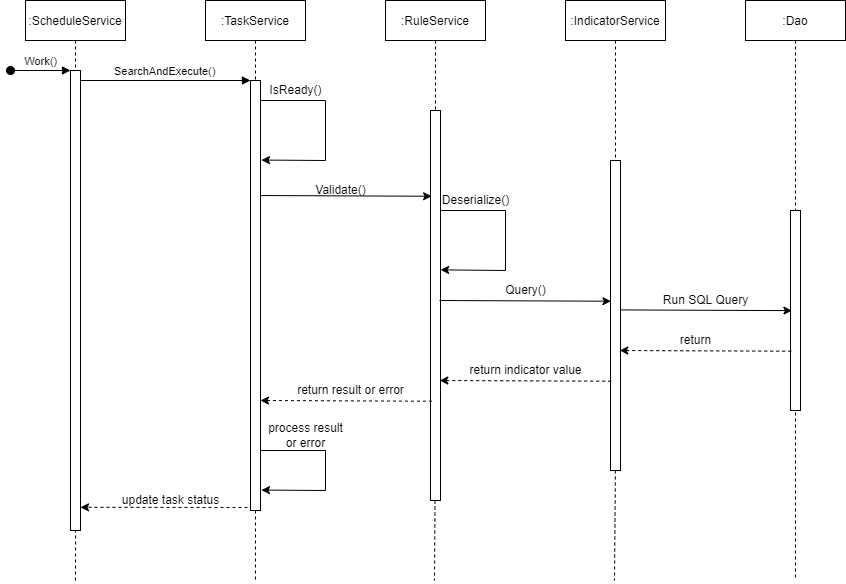

The diagram above was exported from draw.io. Its source (the exported page's mxGraphModel, read from the mxfile embedded in the PNG):
<mxGraphModel dx="920" dy="606" grid="1" gridSize="10" guides="1" tooltips="1" connect="1" arrows="1" fold="1" page="1" pageScale="1" pageWidth="850" pageHeight="1100" math="0" shadow="0">
  <root>
    <mxCell id="0" />
    <mxCell id="1" parent="0" />
    <mxCell id="3nuBFxr9cyL0pnOWT2aG-1" value=":ScheduleService" style="shape=umlLifeline;perimeter=lifelinePerimeter;container=1;collapsible=0;recursiveResize=0;rounded=0;shadow=0;strokeWidth=1;" parent="1" vertex="1">
      <mxGeometry x="120" y="80" width="100" height="530" as="geometry" />
    </mxCell>
    <mxCell id="3nuBFxr9cyL0pnOWT2aG-2" value="" style="points=[];perimeter=orthogonalPerimeter;rounded=0;shadow=0;strokeWidth=1;" parent="3nuBFxr9cyL0pnOWT2aG-1" vertex="1">
      <mxGeometry x="45" y="70" width="10" height="460" as="geometry" />
    </mxCell>
    <mxCell id="3nuBFxr9cyL0pnOWT2aG-3" value="Work()" style="verticalAlign=bottom;startArrow=oval;endArrow=block;startSize=8;shadow=0;strokeWidth=1;" parent="3nuBFxr9cyL0pnOWT2aG-1" target="3nuBFxr9cyL0pnOWT2aG-2" edge="1">
      <mxGeometry relative="1" as="geometry">
        <mxPoint x="-15" y="70" as="sourcePoint" />
      </mxGeometry>
    </mxCell>
    <mxCell id="3nuBFxr9cyL0pnOWT2aG-5" value=":TaskService" style="shape=umlLifeline;perimeter=lifelinePerimeter;container=1;collapsible=0;recursiveResize=0;rounded=0;shadow=0;strokeWidth=1;" parent="1" vertex="1">
      <mxGeometry x="300" y="80" width="100" height="510" as="geometry" />
    </mxCell>
    <mxCell id="3nuBFxr9cyL0pnOWT2aG-6" value="" style="points=[];perimeter=orthogonalPerimeter;rounded=0;shadow=0;strokeWidth=1;" parent="3nuBFxr9cyL0pnOWT2aG-5" vertex="1">
      <mxGeometry x="45" y="80" width="10" height="430" as="geometry" />
    </mxCell>
    <mxCell id="eG5WWtjmaDSq7fREAYGW-6" value="" style="endArrow=none;html=1;rounded=0;" edge="1" parent="3nuBFxr9cyL0pnOWT2aG-5">
      <mxGeometry width="50" height="50" relative="1" as="geometry">
        <mxPoint x="55" y="100" as="sourcePoint" />
        <mxPoint x="120" y="100" as="targetPoint" />
      </mxGeometry>
    </mxCell>
    <mxCell id="eG5WWtjmaDSq7fREAYGW-45" value="" style="endArrow=none;html=1;rounded=0;" edge="1" parent="3nuBFxr9cyL0pnOWT2aG-5">
      <mxGeometry width="50" height="50" relative="1" as="geometry">
        <mxPoint x="55" y="450" as="sourcePoint" />
        <mxPoint x="120" y="450" as="targetPoint" />
      </mxGeometry>
    </mxCell>
    <mxCell id="3nuBFxr9cyL0pnOWT2aG-8" value="SearchAndExecute()" style="verticalAlign=bottom;endArrow=block;entryX=0;entryY=0;shadow=0;strokeWidth=1;" parent="1" source="3nuBFxr9cyL0pnOWT2aG-2" target="3nuBFxr9cyL0pnOWT2aG-6" edge="1">
      <mxGeometry relative="1" as="geometry">
        <mxPoint x="275" y="160" as="sourcePoint" />
      </mxGeometry>
    </mxCell>
    <mxCell id="eG5WWtjmaDSq7fREAYGW-7" value="" style="endArrow=none;html=1;rounded=0;" edge="1" parent="1">
      <mxGeometry width="50" height="50" relative="1" as="geometry">
        <mxPoint x="420" y="240" as="sourcePoint" />
        <mxPoint x="420" y="180" as="targetPoint" />
      </mxGeometry>
    </mxCell>
    <mxCell id="eG5WWtjmaDSq7fREAYGW-8" value="" style="endArrow=classic;html=1;rounded=0;entryX=1.097;entryY=0.185;entryDx=0;entryDy=0;entryPerimeter=0;" edge="1" parent="1" target="3nuBFxr9cyL0pnOWT2aG-6">
      <mxGeometry width="50" height="50" relative="1" as="geometry">
        <mxPoint x="420" y="240" as="sourcePoint" />
        <mxPoint x="360" y="240" as="targetPoint" />
      </mxGeometry>
    </mxCell>
    <mxCell id="eG5WWtjmaDSq7fREAYGW-9" value="IsReady()" style="text;html=1;align=center;verticalAlign=middle;resizable=0;points=[];autosize=1;strokeColor=none;fillColor=none;" vertex="1" parent="1">
      <mxGeometry x="355" y="160" width="70" height="20" as="geometry" />
    </mxCell>
    <mxCell id="eG5WWtjmaDSq7fREAYGW-10" value=":RuleService" style="shape=umlLifeline;perimeter=lifelinePerimeter;container=1;collapsible=0;recursiveResize=0;rounded=0;shadow=0;strokeWidth=1;" vertex="1" parent="1">
      <mxGeometry x="480" y="80" width="100" height="500" as="geometry" />
    </mxCell>
    <mxCell id="eG5WWtjmaDSq7fREAYGW-11" value="" style="points=[];perimeter=orthogonalPerimeter;rounded=0;shadow=0;strokeWidth=1;" vertex="1" parent="eG5WWtjmaDSq7fREAYGW-10">
      <mxGeometry x="45" y="110" width="10" height="390" as="geometry" />
    </mxCell>
    <mxCell id="eG5WWtjmaDSq7fREAYGW-44" value="return result or error" style="text;html=1;align=center;verticalAlign=middle;resizable=0;points=[];autosize=1;strokeColor=none;fillColor=none;" vertex="1" parent="eG5WWtjmaDSq7fREAYGW-10">
      <mxGeometry x="-95" y="380" width="120" height="20" as="geometry" />
    </mxCell>
    <mxCell id="eG5WWtjmaDSq7fREAYGW-14" value="" style="endArrow=classic;html=1;rounded=0;entryX=0.11;entryY=0.395;entryDx=0;entryDy=0;entryPerimeter=0;exitX=0.967;exitY=0.413;exitDx=0;exitDy=0;exitPerimeter=0;" edge="1" parent="1">
      <mxGeometry width="50" height="50" relative="1" as="geometry">
        <mxPoint x="354.66999999999996" y="275.03" as="sourcePoint" />
        <mxPoint x="526.0999999999999" y="275.75" as="targetPoint" />
      </mxGeometry>
    </mxCell>
    <mxCell id="eG5WWtjmaDSq7fREAYGW-15" value="Validate()" style="text;html=1;align=center;verticalAlign=middle;resizable=0;points=[];autosize=1;strokeColor=none;fillColor=none;" vertex="1" parent="1">
      <mxGeometry x="400" y="260" width="70" height="20" as="geometry" />
    </mxCell>
    <mxCell id="eG5WWtjmaDSq7fREAYGW-16" value=":IndicatorService" style="shape=umlLifeline;perimeter=lifelinePerimeter;container=1;collapsible=0;recursiveResize=0;rounded=0;shadow=0;strokeWidth=1;" vertex="1" parent="1">
      <mxGeometry x="660" y="80" width="100" height="470" as="geometry" />
    </mxCell>
    <mxCell id="eG5WWtjmaDSq7fREAYGW-17" value="" style="points=[];perimeter=orthogonalPerimeter;rounded=0;shadow=0;strokeWidth=1;" vertex="1" parent="eG5WWtjmaDSq7fREAYGW-16">
      <mxGeometry x="45" y="160" width="10" height="310" as="geometry" />
    </mxCell>
    <mxCell id="eG5WWtjmaDSq7fREAYGW-23" value="" style="endArrow=none;dashed=1;html=1;rounded=0;entryX=0.408;entryY=1.012;entryDx=0;entryDy=0;entryPerimeter=0;" edge="1" parent="1">
      <mxGeometry width="50" height="50" relative="1" as="geometry">
        <mxPoint x="170" y="660" as="sourcePoint" />
        <mxPoint x="170.07999999999993" y="609.96" as="targetPoint" />
      </mxGeometry>
    </mxCell>
    <mxCell id="eG5WWtjmaDSq7fREAYGW-24" value="" style="endArrow=none;dashed=1;html=1;rounded=0;entryX=0.492;entryY=1.004;entryDx=0;entryDy=0;entryPerimeter=0;" edge="1" parent="1">
      <mxGeometry width="50" height="50" relative="1" as="geometry">
        <mxPoint x="350" y="590" as="sourcePoint" />
        <mxPoint x="349.9200000000001" y="661.72" as="targetPoint" />
        <Array as="points" />
      </mxGeometry>
    </mxCell>
    <mxCell id="eG5WWtjmaDSq7fREAYGW-25" value="" style="endArrow=none;html=1;rounded=0;" edge="1" parent="1">
      <mxGeometry width="50" height="50" relative="1" as="geometry">
        <mxPoint x="535" y="290" as="sourcePoint" />
        <mxPoint x="600" y="290" as="targetPoint" />
      </mxGeometry>
    </mxCell>
    <mxCell id="eG5WWtjmaDSq7fREAYGW-26" value="" style="endArrow=none;html=1;rounded=0;" edge="1" parent="1">
      <mxGeometry width="50" height="50" relative="1" as="geometry">
        <mxPoint x="600" y="350" as="sourcePoint" />
        <mxPoint x="600" y="290" as="targetPoint" />
      </mxGeometry>
    </mxCell>
    <mxCell id="eG5WWtjmaDSq7fREAYGW-27" value="" style="endArrow=classic;html=1;rounded=0;entryX=1.014;entryY=0.256;entryDx=0;entryDy=0;entryPerimeter=0;" edge="1" parent="1">
      <mxGeometry width="50" height="50" relative="1" as="geometry">
        <mxPoint x="600" y="350" as="sourcePoint" />
        <mxPoint x="535.1399999999999" y="349.36" as="targetPoint" />
      </mxGeometry>
    </mxCell>
    <mxCell id="eG5WWtjmaDSq7fREAYGW-28" value="Deserialize()" style="text;html=1;align=center;verticalAlign=middle;resizable=0;points=[];autosize=1;strokeColor=none;fillColor=none;" vertex="1" parent="1">
      <mxGeometry x="530" y="270" width="80" height="20" as="geometry" />
    </mxCell>
    <mxCell id="eG5WWtjmaDSq7fREAYGW-31" value="" style="endArrow=none;dashed=1;html=1;rounded=0;" edge="1" parent="1">
      <mxGeometry width="50" height="50" relative="1" as="geometry">
        <mxPoint x="529.49" y="580" as="sourcePoint" />
        <mxPoint x="529" y="660" as="targetPoint" />
        <Array as="points" />
      </mxGeometry>
    </mxCell>
    <mxCell id="eG5WWtjmaDSq7fREAYGW-32" value="" style="endArrow=none;dashed=1;html=1;rounded=0;" edge="1" parent="1">
      <mxGeometry width="50" height="50" relative="1" as="geometry">
        <mxPoint x="709.9" y="550" as="sourcePoint" />
        <mxPoint x="709" y="660" as="targetPoint" />
        <Array as="points" />
      </mxGeometry>
    </mxCell>
    <mxCell id="eG5WWtjmaDSq7fREAYGW-33" value="" style="endArrow=classic;html=1;rounded=0;entryX=0.11;entryY=0.395;entryDx=0;entryDy=0;entryPerimeter=0;exitX=0.967;exitY=0.413;exitDx=0;exitDy=0;exitPerimeter=0;" edge="1" parent="1">
      <mxGeometry width="50" height="50" relative="1" as="geometry">
        <mxPoint x="533.9999999999999" y="380" as="sourcePoint" />
        <mxPoint x="705.43" y="380.72" as="targetPoint" />
      </mxGeometry>
    </mxCell>
    <mxCell id="eG5WWtjmaDSq7fREAYGW-34" value="Query()" style="text;html=1;align=center;verticalAlign=middle;resizable=0;points=[];autosize=1;strokeColor=none;fillColor=none;" vertex="1" parent="1">
      <mxGeometry x="590" y="360" width="60" height="20" as="geometry" />
    </mxCell>
    <mxCell id="eG5WWtjmaDSq7fREAYGW-35" value=":Dao" style="shape=umlLifeline;perimeter=lifelinePerimeter;container=1;collapsible=0;recursiveResize=0;rounded=0;shadow=0;strokeWidth=1;" vertex="1" parent="1">
      <mxGeometry x="840" y="80" width="100" height="580" as="geometry" />
    </mxCell>
    <mxCell id="eG5WWtjmaDSq7fREAYGW-36" value="" style="points=[];perimeter=orthogonalPerimeter;rounded=0;shadow=0;strokeWidth=1;" vertex="1" parent="eG5WWtjmaDSq7fREAYGW-35">
      <mxGeometry x="45" y="210" width="10" height="200" as="geometry" />
    </mxCell>
    <mxCell id="eG5WWtjmaDSq7fREAYGW-37" value="" style="endArrow=classic;html=1;rounded=0;entryX=0.11;entryY=0.395;entryDx=0;entryDy=0;entryPerimeter=0;exitX=0.967;exitY=0.413;exitDx=0;exitDy=0;exitPerimeter=0;" edge="1" parent="eG5WWtjmaDSq7fREAYGW-35">
      <mxGeometry width="50" height="50" relative="1" as="geometry">
        <mxPoint x="-125.00000000000023" y="309.41" as="sourcePoint" />
        <mxPoint x="46.429999999999836" y="310.13000000000005" as="targetPoint" />
      </mxGeometry>
    </mxCell>
    <mxCell id="eG5WWtjmaDSq7fREAYGW-38" value="Run SQL Query" style="text;html=1;align=center;verticalAlign=middle;resizable=0;points=[];autosize=1;strokeColor=none;fillColor=none;" vertex="1" parent="1">
      <mxGeometry x="750" y="370" width="100" height="20" as="geometry" />
    </mxCell>
    <mxCell id="eG5WWtjmaDSq7fREAYGW-39" value="" style="endArrow=classic;html=1;rounded=0;entryX=0.11;entryY=0.395;entryDx=0;entryDy=0;entryPerimeter=0;exitX=0.967;exitY=0.413;exitDx=0;exitDy=0;exitPerimeter=0;strokeColor=default;dashed=1;" edge="1" parent="1">
      <mxGeometry width="50" height="50" relative="1" as="geometry">
        <mxPoint x="885.7199999999998" y="430.72" as="sourcePoint" />
        <mxPoint x="714.2899999999997" y="430" as="targetPoint" />
      </mxGeometry>
    </mxCell>
    <mxCell id="eG5WWtjmaDSq7fREAYGW-40" value="return" style="text;html=1;align=center;verticalAlign=middle;resizable=0;points=[];autosize=1;strokeColor=none;fillColor=none;" vertex="1" parent="1">
      <mxGeometry x="765" y="410" width="50" height="20" as="geometry" />
    </mxCell>
    <mxCell id="eG5WWtjmaDSq7fREAYGW-41" value="" style="endArrow=classic;html=1;rounded=0;entryX=0.11;entryY=0.395;entryDx=0;entryDy=0;entryPerimeter=0;exitX=0.967;exitY=0.413;exitDx=0;exitDy=0;exitPerimeter=0;strokeColor=default;dashed=1;" edge="1" parent="1">
      <mxGeometry width="50" height="50" relative="1" as="geometry">
        <mxPoint x="705.7199999999998" y="460.72" as="sourcePoint" />
        <mxPoint x="534.2899999999997" y="460" as="targetPoint" />
      </mxGeometry>
    </mxCell>
    <mxCell id="eG5WWtjmaDSq7fREAYGW-42" value="return indicator value" style="text;html=1;align=center;verticalAlign=middle;resizable=0;points=[];autosize=1;strokeColor=none;fillColor=none;" vertex="1" parent="1">
      <mxGeometry x="555" y="440" width="130" height="20" as="geometry" />
    </mxCell>
    <mxCell id="eG5WWtjmaDSq7fREAYGW-43" value="" style="endArrow=classic;html=1;rounded=0;entryX=0.11;entryY=0.395;entryDx=0;entryDy=0;entryPerimeter=0;exitX=0.967;exitY=0.413;exitDx=0;exitDy=0;exitPerimeter=0;strokeColor=default;dashed=1;" edge="1" parent="1">
      <mxGeometry width="50" height="50" relative="1" as="geometry">
        <mxPoint x="526.4299999999998" y="480.72" as="sourcePoint" />
        <mxPoint x="354.9999999999997" y="480" as="targetPoint" />
      </mxGeometry>
    </mxCell>
    <mxCell id="eG5WWtjmaDSq7fREAYGW-46" value="" style="endArrow=none;html=1;rounded=0;" edge="1" parent="1">
      <mxGeometry width="50" height="50" relative="1" as="geometry">
        <mxPoint x="420" y="570" as="sourcePoint" />
        <mxPoint x="420" y="530" as="targetPoint" />
      </mxGeometry>
    </mxCell>
    <mxCell id="eG5WWtjmaDSq7fREAYGW-47" value="" style="endArrow=classic;html=1;rounded=0;entryX=1.097;entryY=0.185;entryDx=0;entryDy=0;entryPerimeter=0;" edge="1" parent="1">
      <mxGeometry width="50" height="50" relative="1" as="geometry">
        <mxPoint x="420" y="570" as="sourcePoint" />
        <mxPoint x="355.97" y="569.55" as="targetPoint" />
      </mxGeometry>
    </mxCell>
    <mxCell id="eG5WWtjmaDSq7fREAYGW-48" value="process result&lt;br&gt;or error" style="text;html=1;align=center;verticalAlign=middle;resizable=0;points=[];autosize=1;strokeColor=none;fillColor=none;" vertex="1" parent="1">
      <mxGeometry x="355" y="500" width="90" height="30" as="geometry" />
    </mxCell>
    <mxCell id="eG5WWtjmaDSq7fREAYGW-51" value="" style="endArrow=classic;html=1;rounded=0;entryX=0.11;entryY=0.395;entryDx=0;entryDy=0;entryPerimeter=0;strokeColor=default;dashed=1;" edge="1" parent="1">
      <mxGeometry width="50" height="50" relative="1" as="geometry">
        <mxPoint x="342" y="587" as="sourcePoint" />
        <mxPoint x="174.99999999999977" y="586.8199999999999" as="targetPoint" />
      </mxGeometry>
    </mxCell>
    <mxCell id="eG5WWtjmaDSq7fREAYGW-52" value="update task status" style="text;html=1;align=center;verticalAlign=middle;resizable=0;points=[];autosize=1;strokeColor=none;fillColor=none;" vertex="1" parent="1">
      <mxGeometry x="210" y="570" width="110" height="20" as="geometry" />
    </mxCell>
  </root>
</mxGraphModel>